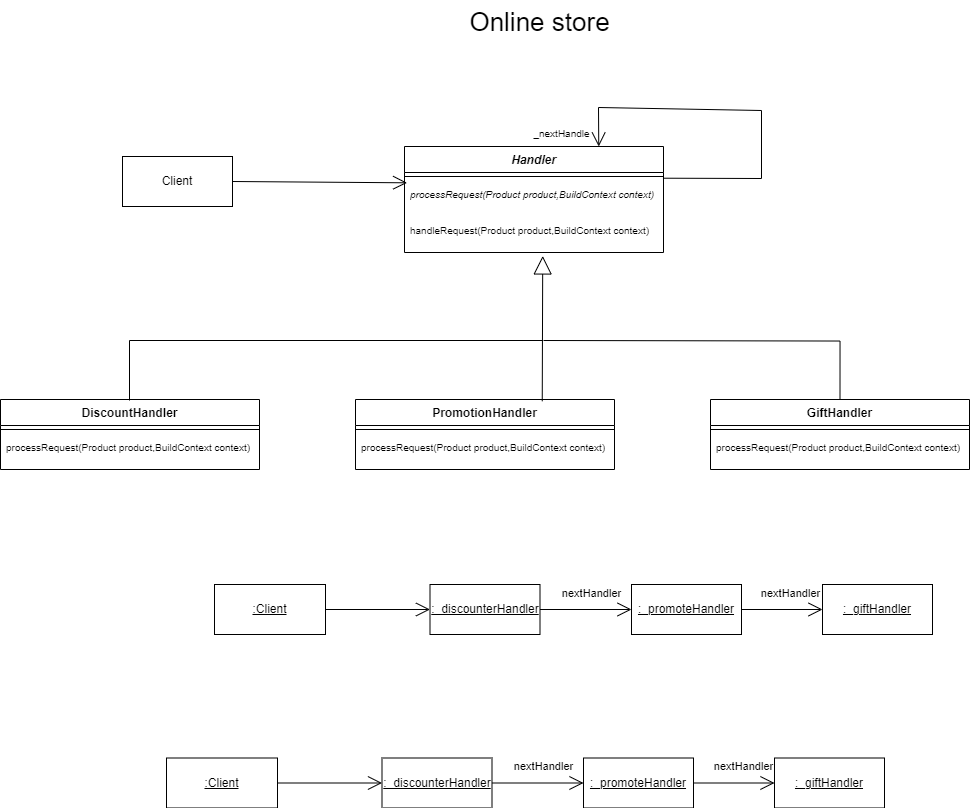

The diagram above was exported from draw.io. Its source (the exported page's mxGraphModel, read from the mxfile embedded in the PNG):
<mxGraphModel dx="1318" dy="887" grid="0" gridSize="10" guides="1" tooltips="1" connect="1" arrows="1" fold="1" page="0" pageScale="1" pageWidth="1200" pageHeight="1600" math="0" shadow="0">
  <root>
    <mxCell id="0" />
    <mxCell id="1" parent="0" />
    <mxCell id="i9GTQQ6XlIfpQClrGP4e-1" value="&lt;i&gt;Handler&lt;/i&gt;" style="swimlane;fontStyle=1;align=center;verticalAlign=top;childLayout=stackLayout;horizontal=1;startSize=26;horizontalStack=0;resizeParent=1;resizeParentMax=0;resizeLast=0;collapsible=1;marginBottom=0;whiteSpace=wrap;html=1;" parent="1" vertex="1">
      <mxGeometry x="72" y="104" width="259" height="106" as="geometry" />
    </mxCell>
    <mxCell id="i9GTQQ6XlIfpQClrGP4e-3" value="" style="line;strokeWidth=1;fillColor=none;align=left;verticalAlign=middle;spacingTop=-1;spacingLeft=3;spacingRight=3;rotatable=0;labelPosition=right;points=[];portConstraint=eastwest;strokeColor=inherit;" parent="i9GTQQ6XlIfpQClrGP4e-1" vertex="1">
      <mxGeometry y="26" width="259" height="8" as="geometry" />
    </mxCell>
    <mxCell id="i9GTQQ6XlIfpQClrGP4e-4" value="&lt;i&gt;&lt;font style=&quot;font-size: 10px;&quot;&gt;processRequest(Product product,BuildContext context)&lt;/font&gt;&lt;/i&gt;" style="text;strokeColor=none;fillColor=none;align=left;verticalAlign=top;spacingLeft=4;spacingRight=4;overflow=hidden;rotatable=0;points=[[0,0.5],[1,0.5]];portConstraint=eastwest;whiteSpace=wrap;html=1;" parent="i9GTQQ6XlIfpQClrGP4e-1" vertex="1">
      <mxGeometry y="34" width="259" height="36" as="geometry" />
    </mxCell>
    <mxCell id="fEa1riMOXBF_A-7BSbCP-2" value="&lt;span style=&quot;font-size: 10px;&quot;&gt;handleRequest(&lt;/span&gt;&lt;font style=&quot;font-size: 10px;&quot;&gt;Product product,BuildContext context&lt;/font&gt;&lt;span style=&quot;font-size: 10px;&quot;&gt;)&lt;/span&gt;" style="text;strokeColor=none;fillColor=none;align=left;verticalAlign=top;spacingLeft=4;spacingRight=4;overflow=hidden;rotatable=0;points=[[0,0.5],[1,0.5]];portConstraint=eastwest;whiteSpace=wrap;html=1;" parent="i9GTQQ6XlIfpQClrGP4e-1" vertex="1">
      <mxGeometry y="70" width="259" height="36" as="geometry" />
    </mxCell>
    <mxCell id="i9GTQQ6XlIfpQClrGP4e-7" value="" style="endArrow=open;endFill=1;endSize=12;html=1;rounded=0;fontSize=12;curved=0;exitX=0.998;exitY=-0.064;exitDx=0;exitDy=0;exitPerimeter=0;entryX=0.75;entryY=0;entryDx=0;entryDy=0;" parent="i9GTQQ6XlIfpQClrGP4e-1" source="i9GTQQ6XlIfpQClrGP4e-4" target="i9GTQQ6XlIfpQClrGP4e-1" edge="1">
      <mxGeometry width="160" relative="1" as="geometry">
        <mxPoint x="291" y="119" as="sourcePoint" />
        <mxPoint x="66" y="-45" as="targetPoint" />
        <Array as="points">
          <mxPoint x="258" y="32" />
          <mxPoint x="357" y="32" />
          <mxPoint x="357" y="-36" />
          <mxPoint x="194" y="-39" />
        </Array>
      </mxGeometry>
    </mxCell>
    <mxCell id="i9GTQQ6XlIfpQClrGP4e-5" value="Client" style="html=1;whiteSpace=wrap;" parent="1" vertex="1">
      <mxGeometry x="-210" y="114" width="110" height="50" as="geometry" />
    </mxCell>
    <mxCell id="i9GTQQ6XlIfpQClrGP4e-6" value="" style="endArrow=open;endFill=1;endSize=12;html=1;rounded=0;fontSize=12;curved=1;entryX=0.01;entryY=0.064;entryDx=0;entryDy=0;entryPerimeter=0;exitX=1;exitY=0.5;exitDx=0;exitDy=0;" parent="1" source="i9GTQQ6XlIfpQClrGP4e-5" target="i9GTQQ6XlIfpQClrGP4e-4" edge="1">
      <mxGeometry width="160" relative="1" as="geometry">
        <mxPoint x="-41" y="255" as="sourcePoint" />
        <mxPoint x="119" y="255" as="targetPoint" />
      </mxGeometry>
    </mxCell>
    <mxCell id="fEa1riMOXBF_A-7BSbCP-3" value="&lt;font style=&quot;font-size: 10px;&quot;&gt;_nextHandle&lt;/font&gt;" style="text;html=1;align=center;verticalAlign=middle;resizable=0;points=[];autosize=1;strokeColor=none;fillColor=none;fontSize=16;" parent="1" vertex="1">
      <mxGeometry x="192" y="73" width="74" height="31" as="geometry" />
    </mxCell>
    <mxCell id="fEa1riMOXBF_A-7BSbCP-4" value="DiscountHandler" style="swimlane;fontStyle=1;align=center;verticalAlign=top;childLayout=stackLayout;horizontal=1;startSize=26;horizontalStack=0;resizeParent=1;resizeParentMax=0;resizeLast=0;collapsible=1;marginBottom=0;whiteSpace=wrap;html=1;" parent="1" vertex="1">
      <mxGeometry x="-332" y="357" width="259" height="70" as="geometry" />
    </mxCell>
    <mxCell id="fEa1riMOXBF_A-7BSbCP-5" value="" style="line;strokeWidth=1;fillColor=none;align=left;verticalAlign=middle;spacingTop=-1;spacingLeft=3;spacingRight=3;rotatable=0;labelPosition=right;points=[];portConstraint=eastwest;strokeColor=inherit;" parent="fEa1riMOXBF_A-7BSbCP-4" vertex="1">
      <mxGeometry y="26" width="259" height="8" as="geometry" />
    </mxCell>
    <mxCell id="fEa1riMOXBF_A-7BSbCP-6" value="&lt;font style=&quot;font-size: 10px;&quot;&gt;processRequest(Product product,BuildContext context)&lt;/font&gt;" style="text;strokeColor=none;fillColor=none;align=left;verticalAlign=top;spacingLeft=4;spacingRight=4;overflow=hidden;rotatable=0;points=[[0,0.5],[1,0.5]];portConstraint=eastwest;whiteSpace=wrap;html=1;" parent="fEa1riMOXBF_A-7BSbCP-4" vertex="1">
      <mxGeometry y="34" width="259" height="36" as="geometry" />
    </mxCell>
    <mxCell id="fEa1riMOXBF_A-7BSbCP-18" value="PromotionHandler" style="swimlane;fontStyle=1;align=center;verticalAlign=top;childLayout=stackLayout;horizontal=1;startSize=26;horizontalStack=0;resizeParent=1;resizeParentMax=0;resizeLast=0;collapsible=1;marginBottom=0;whiteSpace=wrap;html=1;" parent="1" vertex="1">
      <mxGeometry x="23" y="357" width="259" height="70" as="geometry" />
    </mxCell>
    <mxCell id="fEa1riMOXBF_A-7BSbCP-19" value="" style="line;strokeWidth=1;fillColor=none;align=left;verticalAlign=middle;spacingTop=-1;spacingLeft=3;spacingRight=3;rotatable=0;labelPosition=right;points=[];portConstraint=eastwest;strokeColor=inherit;" parent="fEa1riMOXBF_A-7BSbCP-18" vertex="1">
      <mxGeometry y="26" width="259" height="8" as="geometry" />
    </mxCell>
    <mxCell id="fEa1riMOXBF_A-7BSbCP-20" value="&lt;font style=&quot;font-size: 10px;&quot;&gt;processRequest(Product product,BuildContext context)&lt;/font&gt;" style="text;strokeColor=none;fillColor=none;align=left;verticalAlign=top;spacingLeft=4;spacingRight=4;overflow=hidden;rotatable=0;points=[[0,0.5],[1,0.5]];portConstraint=eastwest;whiteSpace=wrap;html=1;" parent="fEa1riMOXBF_A-7BSbCP-18" vertex="1">
      <mxGeometry y="34" width="259" height="36" as="geometry" />
    </mxCell>
    <mxCell id="fEa1riMOXBF_A-7BSbCP-21" value="GiftHandler" style="swimlane;fontStyle=1;align=center;verticalAlign=top;childLayout=stackLayout;horizontal=1;startSize=26;horizontalStack=0;resizeParent=1;resizeParentMax=0;resizeLast=0;collapsible=1;marginBottom=0;whiteSpace=wrap;html=1;" parent="1" vertex="1">
      <mxGeometry x="378" y="357" width="259" height="70" as="geometry" />
    </mxCell>
    <mxCell id="fEa1riMOXBF_A-7BSbCP-22" value="" style="line;strokeWidth=1;fillColor=none;align=left;verticalAlign=middle;spacingTop=-1;spacingLeft=3;spacingRight=3;rotatable=0;labelPosition=right;points=[];portConstraint=eastwest;strokeColor=inherit;" parent="fEa1riMOXBF_A-7BSbCP-21" vertex="1">
      <mxGeometry y="26" width="259" height="8" as="geometry" />
    </mxCell>
    <mxCell id="fEa1riMOXBF_A-7BSbCP-23" value="&lt;font style=&quot;font-size: 10px;&quot;&gt;processRequest(Product product,BuildContext context)&lt;/font&gt;" style="text;strokeColor=none;fillColor=none;align=left;verticalAlign=top;spacingLeft=4;spacingRight=4;overflow=hidden;rotatable=0;points=[[0,0.5],[1,0.5]];portConstraint=eastwest;whiteSpace=wrap;html=1;" parent="fEa1riMOXBF_A-7BSbCP-21" vertex="1">
      <mxGeometry y="34" width="259" height="36" as="geometry" />
    </mxCell>
    <mxCell id="fEa1riMOXBF_A-7BSbCP-24" value="" style="endArrow=block;endSize=16;endFill=0;html=1;rounded=0;fontSize=12;entryX=0.538;entryY=1.096;entryDx=0;entryDy=0;entryPerimeter=0;exitX=0.721;exitY=0.025;exitDx=0;exitDy=0;exitPerimeter=0;edgeStyle=elbowEdgeStyle;" parent="1" source="fEa1riMOXBF_A-7BSbCP-18" target="fEa1riMOXBF_A-7BSbCP-2" edge="1">
      <mxGeometry x="-0.1125" y="47" width="160" relative="1" as="geometry">
        <mxPoint x="-64" y="255" as="sourcePoint" />
        <mxPoint x="96" y="255" as="targetPoint" />
        <mxPoint as="offset" />
      </mxGeometry>
    </mxCell>
    <mxCell id="fEa1riMOXBF_A-7BSbCP-25" value="" style="endArrow=none;html=1;rounded=0;fontSize=12;startSize=8;endSize=8;entryX=0.5;entryY=0;entryDx=0;entryDy=0;edgeStyle=orthogonalEdgeStyle;" parent="1" target="fEa1riMOXBF_A-7BSbCP-21" edge="1">
      <mxGeometry width="50" height="50" relative="1" as="geometry">
        <mxPoint x="211" y="298" as="sourcePoint" />
        <mxPoint x="352" y="248" as="targetPoint" />
      </mxGeometry>
    </mxCell>
    <mxCell id="fEa1riMOXBF_A-7BSbCP-26" value="" style="endArrow=none;html=1;rounded=0;fontSize=12;startSize=8;endSize=8;exitX=0.5;exitY=0;exitDx=0;exitDy=0;edgeStyle=elbowEdgeStyle;elbow=vertical;" parent="1" edge="1">
      <mxGeometry width="50" height="50" relative="1" as="geometry">
        <mxPoint x="-203" y="357.9999999999999" as="sourcePoint" />
        <mxPoint x="210.5" y="298" as="targetPoint" />
        <Array as="points">
          <mxPoint x="172.5" y="298" />
        </Array>
      </mxGeometry>
    </mxCell>
    <mxCell id="fEa1riMOXBF_A-7BSbCP-27" value="&lt;font style=&quot;font-size: 26px;&quot;&gt;Online store&lt;/font&gt;" style="text;html=1;align=center;verticalAlign=middle;resizable=0;points=[];autosize=1;strokeColor=none;fillColor=none;fontSize=16;" parent="1" vertex="1">
      <mxGeometry x="128" y="-42" width="158" height="43" as="geometry" />
    </mxCell>
    <mxCell id="4gGqqxFg2gE0Dl6M5nT6-1" value="&lt;u&gt;:Client&lt;/u&gt;" style="html=1;whiteSpace=wrap;" vertex="1" parent="1">
      <mxGeometry x="-118" y="542" width="111" height="50" as="geometry" />
    </mxCell>
    <mxCell id="4gGqqxFg2gE0Dl6M5nT6-2" value="&lt;u&gt;:_discounterHandler&lt;/u&gt;" style="html=1;whiteSpace=wrap;" vertex="1" parent="1">
      <mxGeometry x="97.5" y="542" width="110" height="50" as="geometry" />
    </mxCell>
    <mxCell id="4gGqqxFg2gE0Dl6M5nT6-3" value="&lt;u&gt;:_promoteHandler&lt;/u&gt;" style="html=1;whiteSpace=wrap;" vertex="1" parent="1">
      <mxGeometry x="299" y="542" width="110" height="50" as="geometry" />
    </mxCell>
    <mxCell id="4gGqqxFg2gE0Dl6M5nT6-4" value="&lt;u&gt;:_giftHandler&lt;/u&gt;" style="html=1;whiteSpace=wrap;" vertex="1" parent="1">
      <mxGeometry x="490" y="542" width="110" height="50" as="geometry" />
    </mxCell>
    <mxCell id="4gGqqxFg2gE0Dl6M5nT6-5" value="" style="endArrow=open;endFill=1;endSize=12;html=1;rounded=0;fontSize=12;curved=1;entryX=0;entryY=0.5;entryDx=0;entryDy=0;exitX=1;exitY=0.5;exitDx=0;exitDy=0;" edge="1" parent="1" source="4gGqqxFg2gE0Dl6M5nT6-1" target="4gGqqxFg2gE0Dl6M5nT6-2">
      <mxGeometry width="160" relative="1" as="geometry">
        <mxPoint x="-6" y="638" as="sourcePoint" />
        <mxPoint x="154" y="638" as="targetPoint" />
      </mxGeometry>
    </mxCell>
    <mxCell id="4gGqqxFg2gE0Dl6M5nT6-6" value="" style="endArrow=open;endFill=1;endSize=12;html=1;rounded=0;fontSize=12;curved=1;entryX=0;entryY=0.5;entryDx=0;entryDy=0;exitX=1;exitY=0.5;exitDx=0;exitDy=0;" edge="1" parent="1" source="4gGqqxFg2gE0Dl6M5nT6-2" target="4gGqqxFg2gE0Dl6M5nT6-3">
      <mxGeometry width="160" relative="1" as="geometry">
        <mxPoint x="26" y="632" as="sourcePoint" />
        <mxPoint x="131" y="632" as="targetPoint" />
      </mxGeometry>
    </mxCell>
    <mxCell id="4gGqqxFg2gE0Dl6M5nT6-7" value="" style="endArrow=open;endFill=1;endSize=12;html=1;rounded=0;fontSize=12;curved=1;entryX=0;entryY=0.5;entryDx=0;entryDy=0;exitX=1;exitY=0.5;exitDx=0;exitDy=0;" edge="1" parent="1" source="4gGqqxFg2gE0Dl6M5nT6-3" target="4gGqqxFg2gE0Dl6M5nT6-4">
      <mxGeometry width="160" relative="1" as="geometry">
        <mxPoint x="26" y="616" as="sourcePoint" />
        <mxPoint x="131" y="616" as="targetPoint" />
      </mxGeometry>
    </mxCell>
    <mxCell id="4gGqqxFg2gE0Dl6M5nT6-8" value="&lt;font style=&quot;font-size: 11px;&quot;&gt;nextHandler&lt;/font&gt;" style="text;html=1;align=center;verticalAlign=middle;resizable=0;points=[];autosize=1;strokeColor=none;fillColor=none;fontSize=16;" vertex="1" parent="1">
      <mxGeometry x="220.5" y="533.5" width="77" height="31" as="geometry" />
    </mxCell>
    <mxCell id="4gGqqxFg2gE0Dl6M5nT6-9" value="&lt;font style=&quot;font-size: 11px;&quot;&gt;nextHandler&lt;/font&gt;" style="text;html=1;align=center;verticalAlign=middle;resizable=0;points=[];autosize=1;strokeColor=none;fillColor=none;fontSize=16;" vertex="1" parent="1">
      <mxGeometry x="420" y="533.5" width="77" height="31" as="geometry" />
    </mxCell>
    <mxCell id="4gGqqxFg2gE0Dl6M5nT6-10" value="&lt;u&gt;:Client&lt;/u&gt;" style="html=1;whiteSpace=wrap;" vertex="1" parent="1">
      <mxGeometry x="-166" y="715.5" width="111" height="50" as="geometry" />
    </mxCell>
    <mxCell id="4gGqqxFg2gE0Dl6M5nT6-11" value="&lt;u&gt;:_discounterHandler&lt;/u&gt;" style="html=1;whiteSpace=wrap;" vertex="1" parent="1">
      <mxGeometry x="49.5" y="715.5" width="110" height="50" as="geometry" />
    </mxCell>
    <mxCell id="4gGqqxFg2gE0Dl6M5nT6-12" value="&lt;u&gt;:_promoteHandler&lt;/u&gt;" style="html=1;whiteSpace=wrap;" vertex="1" parent="1">
      <mxGeometry x="251" y="715.5" width="110" height="50" as="geometry" />
    </mxCell>
    <mxCell id="4gGqqxFg2gE0Dl6M5nT6-13" value="&lt;u&gt;:_giftHandler&lt;/u&gt;" style="html=1;whiteSpace=wrap;" vertex="1" parent="1">
      <mxGeometry x="442" y="715.5" width="110" height="50" as="geometry" />
    </mxCell>
    <mxCell id="4gGqqxFg2gE0Dl6M5nT6-14" value="" style="endArrow=open;endFill=1;endSize=12;html=1;rounded=0;fontSize=12;curved=1;entryX=0;entryY=0.5;entryDx=0;entryDy=0;exitX=1;exitY=0.5;exitDx=0;exitDy=0;" edge="1" parent="1" source="4gGqqxFg2gE0Dl6M5nT6-10" target="4gGqqxFg2gE0Dl6M5nT6-11">
      <mxGeometry width="160" relative="1" as="geometry">
        <mxPoint x="-54" y="811.5" as="sourcePoint" />
        <mxPoint x="106" y="811.5" as="targetPoint" />
      </mxGeometry>
    </mxCell>
    <mxCell id="4gGqqxFg2gE0Dl6M5nT6-15" value="" style="endArrow=open;endFill=1;endSize=12;html=1;rounded=0;fontSize=12;curved=1;entryX=0;entryY=0.5;entryDx=0;entryDy=0;exitX=1;exitY=0.5;exitDx=0;exitDy=0;" edge="1" parent="1" source="4gGqqxFg2gE0Dl6M5nT6-11" target="4gGqqxFg2gE0Dl6M5nT6-12">
      <mxGeometry width="160" relative="1" as="geometry">
        <mxPoint x="-22" y="805.5" as="sourcePoint" />
        <mxPoint x="83" y="805.5" as="targetPoint" />
      </mxGeometry>
    </mxCell>
    <mxCell id="4gGqqxFg2gE0Dl6M5nT6-16" value="" style="endArrow=open;endFill=1;endSize=12;html=1;rounded=0;fontSize=12;curved=1;entryX=0;entryY=0.5;entryDx=0;entryDy=0;exitX=1;exitY=0.5;exitDx=0;exitDy=0;" edge="1" parent="1" source="4gGqqxFg2gE0Dl6M5nT6-12" target="4gGqqxFg2gE0Dl6M5nT6-13">
      <mxGeometry width="160" relative="1" as="geometry">
        <mxPoint x="-22" y="789.5" as="sourcePoint" />
        <mxPoint x="83" y="789.5" as="targetPoint" />
      </mxGeometry>
    </mxCell>
    <mxCell id="4gGqqxFg2gE0Dl6M5nT6-17" value="&lt;font style=&quot;font-size: 11px;&quot;&gt;nextHandler&lt;/font&gt;" style="text;html=1;align=center;verticalAlign=middle;resizable=0;points=[];autosize=1;strokeColor=none;fillColor=none;fontSize=16;" vertex="1" parent="1">
      <mxGeometry x="172.5" y="707" width="77" height="31" as="geometry" />
    </mxCell>
    <mxCell id="4gGqqxFg2gE0Dl6M5nT6-18" value="&lt;font style=&quot;font-size: 11px;&quot;&gt;nextHandler&lt;/font&gt;" style="text;html=1;align=center;verticalAlign=middle;resizable=0;points=[];autosize=1;strokeColor=none;fillColor=none;fontSize=16;" vertex="1" parent="1">
      <mxGeometry x="372" y="707" width="77" height="31" as="geometry" />
    </mxCell>
  </root>
</mxGraphModel>